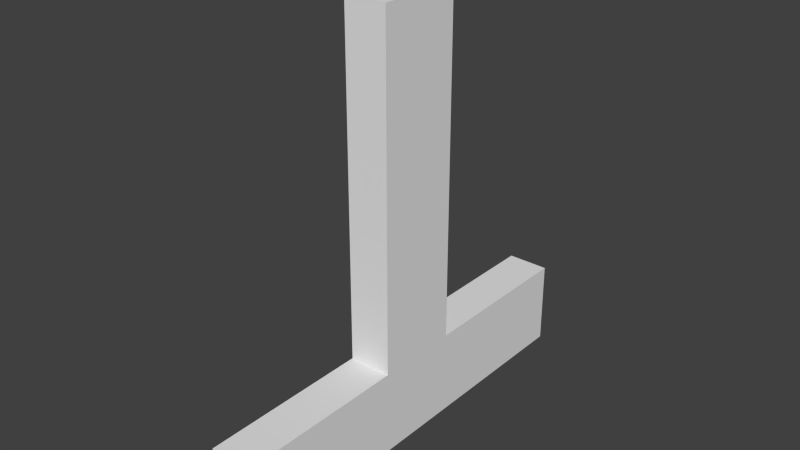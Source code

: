 # Source: tudorTimberHorizontalUpright.blend  (saved by Blender 2.74.0; exported with 4.5.12 LTS)
import bpy
from mathutils import Matrix  # noqa: F401  (used for matrix-valued properties, if any)

bpy.ops.wm.read_factory_settings(use_empty=True)
scene = bpy.context.scene
scene.name = 'Scene'

# ---- collections
col_collection_1 = bpy.data.collections.new('Collection 1'); scene.collection.children.link(col_collection_1)

# ---- world
world_world = bpy.data.worlds.new('World'); scene.world = world_world
world_world.color = (0.05088, 0.05088, 0.05088)
world_world.use_sun_shadow = False
world_world.sun_shadow_jitter_overblur = 0.0
world_world.cycles.sampling_method = 'MANUAL'
world_world.cycles.sample_map_resolution = 256

# ---- meshes
me_cube_002 = bpy.data.meshes.new('Cube.002')
me_cube_002.from_pydata([(-1.0, 0.2, 1.0), (-1.0, -0.2, 1.0), (-0.8, -0.2, -1.0), (-0.8, 0.2, 1.0), (-0.8, -0.2, 1.0), (-0.8, 0.2, -1.0), (-1.0, -0.2, -1.0), (-1.0, 0.2, -1.0), (-1.0, 1.0, -1.0), (-1.0, 1.0, -0.6), (-0.8, -1.0, -0.6), (-0.8, 1.0, -1.0), (-0.8, 1.0, -0.6), (-0.8, -1.0, -1.0), (-1.0, -1.0, -0.6), (-1.0, -1.0, -1.0), (-0.8, 0.2, -0.6), (-0.8, -0.2, -0.6), (-1.0, -0.2, -0.6), (-1.0, 0.2, -0.6), (-0.8, -0.2, -1.0), (-0.8, 0.2, -1.0), (-1.0, -0.2, -1.0), (-1.0, 0.2, -1.0)], [], [(1, 4, 3, 0), (4, 2, 5, 3), (2, 4, 1, 6), (5, 2, 6, 7), (7, 6, 1, 0), (0, 3, 5, 7), (9, 12, 11, 8), (12, 16, 21, 11), (13, 10, 14, 15), (16, 12, 9, 19), (15, 14, 18, 22), (23, 19, 9, 8), (10, 17, 18, 14), (17, 10, 13, 20), (22, 20, 13, 15), (8, 11, 21, 23)])
_uv = me_cube_002.uv_layers.new(name='UVMap')
_uv.uv.foreach_set('vector', [0.9999, 0.1819, 0.909, 0.1819, 0.909, 5.222e-05, 0.9999, 5.222e-05, 0.909, 0.1819, 5.222e-05, 0.1819, 5.222e-05, 5.222e-05, 0.909, 5.222e-05, 5.222e-05, 0.1819, 0.909, 0.1819, 0.909, 0.2728, 5.222e-05, 0.2728, 0.9999, 0.1819, 0.9999, 5.222e-05, 0.909, 5.222e-05, 0.909, 0.1819, 0.909, 0.1819, 0.909, 5.222e-05, 5.222e-05, 5.222e-05, 5.222e-05, 0.1819, 5.222e-05, 0.1819, 5.222e-05, 0.2728, 0.909, 0.2728, 0.909, 0.1819, 0.9999, 0.1819, 0.909, 0.1819, 0.909, 5.222e-05, 0.9999, 5.222e-05, 0.909, 0.1819, 0.5454, 0.1819, 0.5454, 5.222e-05, 0.909, 5.222e-05, 0.9999, 0.1819, 0.9999, 5.222e-05, 0.909, 5.222e-05, 0.909, 0.1819, 0.5454, 0.1819, 0.909, 0.1819, 0.909, 0.2728, 0.5454, 0.2728, 0.909, 0.1819, 0.909, 5.222e-05, 0.5454, 5.222e-05, 0.5454, 0.1819, 0.3637, 0.1819, 0.3637, 5.222e-05, 5.222e-05, 5.222e-05, 5.222e-05, 0.1819, 5.222e-05, 0.1819, 0.3637, 0.1819, 0.3637, 0.2728, 5.222e-05, 0.2728, 0.3637, 0.1819, 5.222e-05, 0.1819, 5.222e-05, 5.222e-05, 0.3637, 5.222e-05, 0.5454, 0.1819, 0.5454, 0.2728, 0.909, 0.2728, 0.909, 0.1819, 5.222e-05, 0.1819, 5.222e-05, 0.2728, 0.3637, 0.2728, 0.3637, 0.1819])
me_cube_002.use_remesh_preserve_volume = False
me_cube_002.use_remesh_preserve_attributes = False
me_cube_002.use_mirror_vertex_groups = False
me_cube_002.update()

# ---- objects
ob_cube_002 = bpy.data.objects.new('Cube.002', me_cube_002)

# ---- transforms, parenting, visibility, modifiers, constraints
ob_cube_002.location = (0.0, 0.0, 0.0)
ob_cube_002.scale = (0.5, 0.5, 0.5)
ob_cube_002.lineart.crease_threshold = 0.0

# ---- collection membership
col_collection_1.objects.link(ob_cube_002)

# ---- scene / render settings (as saved in the file)
scene.frame_start = 1; scene.frame_end = 250; scene.frame_set(1)
scene.render.engine = 'CYCLES'
scene.render.resolution_percentage = 50
scene.render.dither_intensity = 0.0
scene.cycles.use_denoising = False
scene.cycles.samples = 10
scene.cycles.sampling_pattern = 'TABULATED_SOBOL'
scene.cycles.light_sampling_threshold = 0.0
scene.cycles.use_adaptive_sampling = False
scene.cycles.use_light_tree = False
scene.cycles.blur_glossy = 0.0
scene.cycles.pixel_filter_type = 'GAUSSIAN'
scene.cycles.sample_clamp_indirect = 0.0
scene.view_settings.view_transform = 'Standard'
bpy.context.view_layer.update()

# ---- added for rendering (the .blend has no active camera and no usable light): camera, sun
cam_auto = bpy.data.cameras.new('AutoCamera')
cam_auto.lens = 50.0
cam_auto.sensor_width = 36.0
cam_auto.clip_end = 1000.0
ob_auto_camera = bpy.data.objects.new('AutoCamera', cam_auto)
scene.collection.objects.link(ob_auto_camera)
ob_auto_camera.location = (0.861732, -1.57408, 1.04939)
ob_auto_camera.rotation_euler = (1.09748, -7.21219e-08, 0.694738)
scene.camera = ob_auto_camera
light_auto_sun = bpy.data.lights.new('AutoSun', 'SUN')
light_auto_sun.energy = 3.0
light_auto_sun.angle = 0.0523599
ob_auto_sun = bpy.data.objects.new('AutoSun', light_auto_sun)
scene.collection.objects.link(ob_auto_sun)
ob_auto_sun.rotation_euler = (0.872665, 0.174533, 0.523599)
bpy.context.view_layer.update()
